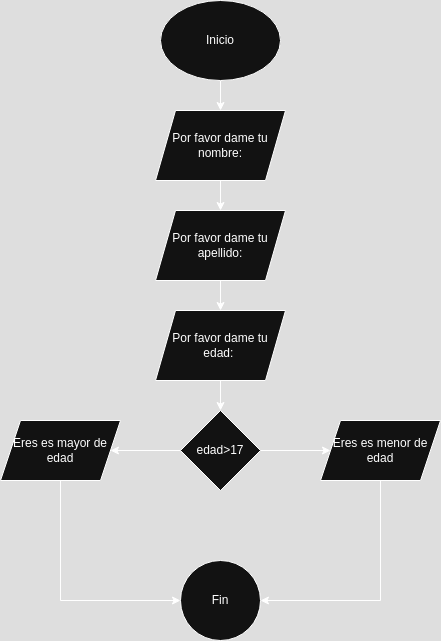

The diagram above was exported from draw.io. Its source (the exported page's mxGraphModel, read from the mxfile embedded in the PNG):
<mxGraphModel dx="468" dy="843" grid="1" gridSize="10" guides="1" tooltips="1" connect="1" arrows="1" fold="1" page="1" pageScale="1" pageWidth="827" pageHeight="1169" math="0" shadow="0">
  <root>
    <mxCell id="0" />
    <mxCell id="1" parent="0" />
    <mxCell id="jJja_vY7Jp4L92y08F7P-3" value="" style="edgeStyle=orthogonalEdgeStyle;rounded=0;orthogonalLoop=1;jettySize=auto;html=1;" edge="1" parent="1" source="jJja_vY7Jp4L92y08F7P-1" target="jJja_vY7Jp4L92y08F7P-2">
      <mxGeometry relative="1" as="geometry" />
    </mxCell>
    <mxCell id="jJja_vY7Jp4L92y08F7P-1" value="Inicio" style="ellipse;whiteSpace=wrap;html=1;" vertex="1" parent="1">
      <mxGeometry x="340" y="70" width="120" height="80" as="geometry" />
    </mxCell>
    <mxCell id="jJja_vY7Jp4L92y08F7P-5" value="" style="edgeStyle=orthogonalEdgeStyle;rounded=0;orthogonalLoop=1;jettySize=auto;html=1;" edge="1" parent="1" source="jJja_vY7Jp4L92y08F7P-2" target="jJja_vY7Jp4L92y08F7P-4">
      <mxGeometry relative="1" as="geometry" />
    </mxCell>
    <mxCell id="jJja_vY7Jp4L92y08F7P-2" value="Por favor dame tu nombre:" style="shape=parallelogram;perimeter=parallelogramPerimeter;whiteSpace=wrap;html=1;fixedSize=1;" vertex="1" parent="1">
      <mxGeometry x="335" y="180" width="130" height="70" as="geometry" />
    </mxCell>
    <mxCell id="jJja_vY7Jp4L92y08F7P-7" value="" style="edgeStyle=orthogonalEdgeStyle;rounded=0;orthogonalLoop=1;jettySize=auto;html=1;" edge="1" parent="1" source="jJja_vY7Jp4L92y08F7P-4" target="jJja_vY7Jp4L92y08F7P-6">
      <mxGeometry relative="1" as="geometry" />
    </mxCell>
    <mxCell id="jJja_vY7Jp4L92y08F7P-4" value="Por favor dame tu apellido:" style="shape=parallelogram;perimeter=parallelogramPerimeter;whiteSpace=wrap;html=1;fixedSize=1;" vertex="1" parent="1">
      <mxGeometry x="335" y="280" width="130" height="70" as="geometry" />
    </mxCell>
    <mxCell id="jJja_vY7Jp4L92y08F7P-9" value="" style="edgeStyle=orthogonalEdgeStyle;rounded=0;orthogonalLoop=1;jettySize=auto;html=1;" edge="1" parent="1" source="jJja_vY7Jp4L92y08F7P-6" target="jJja_vY7Jp4L92y08F7P-8">
      <mxGeometry relative="1" as="geometry" />
    </mxCell>
    <mxCell id="jJja_vY7Jp4L92y08F7P-6" value="Por favor dame tu edad:&amp;nbsp;" style="shape=parallelogram;perimeter=parallelogramPerimeter;whiteSpace=wrap;html=1;fixedSize=1;" vertex="1" parent="1">
      <mxGeometry x="335" y="380" width="130" height="70" as="geometry" />
    </mxCell>
    <mxCell id="jJja_vY7Jp4L92y08F7P-11" value="" style="edgeStyle=orthogonalEdgeStyle;rounded=0;orthogonalLoop=1;jettySize=auto;html=1;" edge="1" parent="1" source="jJja_vY7Jp4L92y08F7P-8" target="jJja_vY7Jp4L92y08F7P-10">
      <mxGeometry relative="1" as="geometry" />
    </mxCell>
    <mxCell id="jJja_vY7Jp4L92y08F7P-13" value="" style="edgeStyle=orthogonalEdgeStyle;rounded=0;orthogonalLoop=1;jettySize=auto;html=1;" edge="1" parent="1" source="jJja_vY7Jp4L92y08F7P-8" target="jJja_vY7Jp4L92y08F7P-12">
      <mxGeometry relative="1" as="geometry" />
    </mxCell>
    <mxCell id="jJja_vY7Jp4L92y08F7P-8" value="edad&gt;17" style="rhombus;whiteSpace=wrap;html=1;" vertex="1" parent="1">
      <mxGeometry x="360" y="480" width="80" height="80" as="geometry" />
    </mxCell>
    <mxCell id="jJja_vY7Jp4L92y08F7P-15" value="" style="edgeStyle=orthogonalEdgeStyle;rounded=0;orthogonalLoop=1;jettySize=auto;html=1;" edge="1" parent="1" source="jJja_vY7Jp4L92y08F7P-10" target="jJja_vY7Jp4L92y08F7P-14">
      <mxGeometry relative="1" as="geometry">
        <Array as="points">
          <mxPoint x="240" y="670" />
        </Array>
      </mxGeometry>
    </mxCell>
    <mxCell id="jJja_vY7Jp4L92y08F7P-10" value="Eres es mayor de edad" style="shape=parallelogram;perimeter=parallelogramPerimeter;whiteSpace=wrap;html=1;fixedSize=1;" vertex="1" parent="1">
      <mxGeometry x="180" y="490" width="120" height="60" as="geometry" />
    </mxCell>
    <mxCell id="jJja_vY7Jp4L92y08F7P-12" value="Eres es menor de edad" style="shape=parallelogram;perimeter=parallelogramPerimeter;whiteSpace=wrap;html=1;fixedSize=1;" vertex="1" parent="1">
      <mxGeometry x="500" y="490" width="120" height="60" as="geometry" />
    </mxCell>
    <mxCell id="jJja_vY7Jp4L92y08F7P-14" value="Fin" style="ellipse;whiteSpace=wrap;html=1;" vertex="1" parent="1">
      <mxGeometry x="360" y="630" width="80" height="80" as="geometry" />
    </mxCell>
    <mxCell id="jJja_vY7Jp4L92y08F7P-16" value="" style="endArrow=classic;html=1;rounded=0;exitX=0.5;exitY=1;exitDx=0;exitDy=0;entryX=1;entryY=0.5;entryDx=0;entryDy=0;" edge="1" parent="1" source="jJja_vY7Jp4L92y08F7P-12" target="jJja_vY7Jp4L92y08F7P-14">
      <mxGeometry width="50" height="50" relative="1" as="geometry">
        <mxPoint x="350" y="460" as="sourcePoint" />
        <mxPoint x="400" y="410" as="targetPoint" />
        <Array as="points">
          <mxPoint x="560" y="670" />
        </Array>
      </mxGeometry>
    </mxCell>
  </root>
</mxGraphModel>